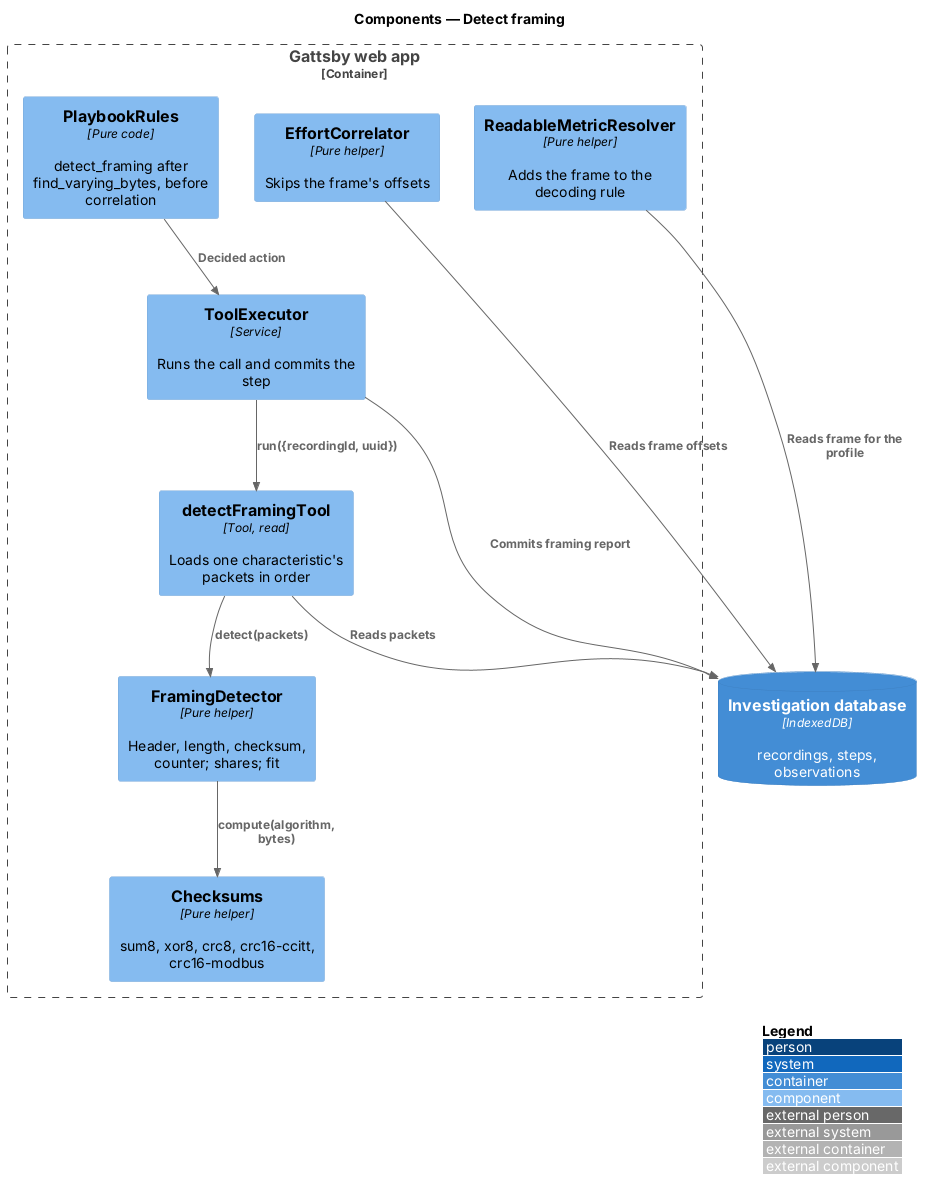

The diagram above was rendered by PlantUML. Its source (embedded in the PNG):
@startuml
!include <C4/C4_Component>
LAYOUT_WITH_LEGEND()
title Components — Detect framing

Container_Boundary(spa, "Gattsby web app") {
  Component(rules, "PlaybookRules", "Pure code", "detect_framing after find_varying_bytes, before correlation")
  Component(executor, "ToolExecutor", "Service", "Runs the call and commits the step")
  Component(tool, "detectFramingTool", "Tool, read", "Loads one characteristic's packets in order")
  Component(detector, "FramingDetector", "Pure helper", "Header, length, checksum, counter; shares; fit")
  Component(sums, "Checksums", "Pure helper", "sum8, xor8, crc8, crc16-ccitt, crc16-modbus")
  Component(corr, "EffortCorrelator", "Pure helper", "Skips the frame's offsets")
  Component(resolver, "ReadableMetricResolver", "Pure helper", "Adds the frame to the decoding rule")
}
ContainerDb(idb, "Investigation database", "IndexedDB", "recordings, steps, observations")

Rel(rules, executor, "Decided action")
Rel(executor, tool, "run({recordingId, uuid})")
Rel(tool, idb, "Reads packets")
Rel(tool, detector, "detect(packets)")
Rel(detector, sums, "compute(algorithm, bytes)")
Rel(executor, idb, "Commits framing report")
Rel(corr, idb, "Reads frame offsets")
Rel(resolver, idb, "Reads frame for the profile")
@enduml